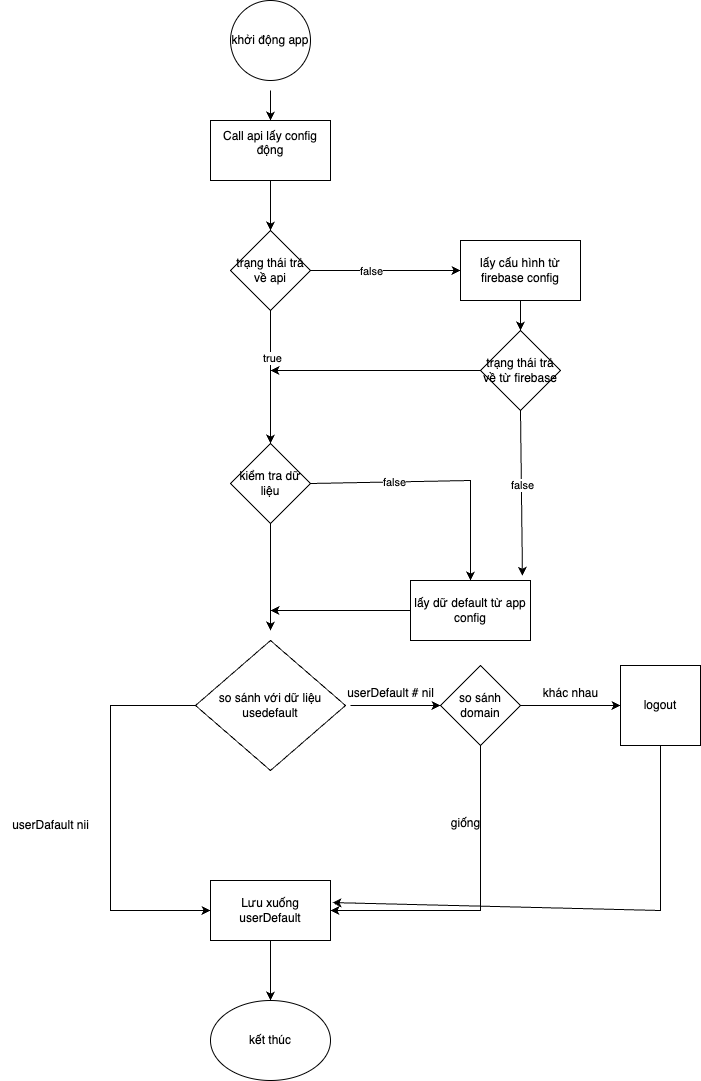

The diagram above was exported from draw.io. Its source (the exported page's mxGraphModel, read from the mxfile embedded in the PNG):
<mxGraphModel dx="1434" dy="761" grid="1" gridSize="10" guides="1" tooltips="1" connect="1" arrows="1" fold="1" page="1" pageScale="1" pageWidth="850" pageHeight="1100" math="0" shadow="0">
  <root>
    <mxCell id="0" />
    <mxCell id="1" parent="0" />
    <mxCell id="uwC1OxtXz6nMXH9Cj8Nq-1" value="khởi động app" style="ellipse;whiteSpace=wrap;html=1;aspect=fixed;" vertex="1" parent="1">
      <mxGeometry x="380" y="20" width="80" height="80" as="geometry" />
    </mxCell>
    <mxCell id="uwC1OxtXz6nMXH9Cj8Nq-2" value="" style="endArrow=classic;html=1;rounded=0;" edge="1" parent="1">
      <mxGeometry width="50" height="50" relative="1" as="geometry">
        <mxPoint x="420" y="110" as="sourcePoint" />
        <mxPoint x="420" y="140" as="targetPoint" />
      </mxGeometry>
    </mxCell>
    <mxCell id="uwC1OxtXz6nMXH9Cj8Nq-4" value="Call api lấy config động&lt;div&gt;&lt;br&gt;&lt;/div&gt;" style="rounded=0;whiteSpace=wrap;html=1;" vertex="1" parent="1">
      <mxGeometry x="360" y="140" width="120" height="60" as="geometry" />
    </mxCell>
    <mxCell id="uwC1OxtXz6nMXH9Cj8Nq-5" value="trạng thái trả về api" style="rhombus;whiteSpace=wrap;html=1;" vertex="1" parent="1">
      <mxGeometry x="380" y="250" width="80" height="80" as="geometry" />
    </mxCell>
    <mxCell id="uwC1OxtXz6nMXH9Cj8Nq-6" value="" style="endArrow=classic;html=1;rounded=0;exitX=0.5;exitY=1;exitDx=0;exitDy=0;" edge="1" parent="1" source="uwC1OxtXz6nMXH9Cj8Nq-4">
      <mxGeometry width="50" height="50" relative="1" as="geometry">
        <mxPoint x="400" y="370" as="sourcePoint" />
        <mxPoint x="420" y="250" as="targetPoint" />
      </mxGeometry>
    </mxCell>
    <mxCell id="uwC1OxtXz6nMXH9Cj8Nq-8" value="" style="endArrow=classic;html=1;rounded=0;exitX=0.5;exitY=1;exitDx=0;exitDy=0;entryX=0.5;entryY=0;entryDx=0;entryDy=0;" edge="1" parent="1" source="uwC1OxtXz6nMXH9Cj8Nq-5" target="uwC1OxtXz6nMXH9Cj8Nq-12">
      <mxGeometry width="50" height="50" relative="1" as="geometry">
        <mxPoint x="400" y="370" as="sourcePoint" />
        <mxPoint x="240" y="390" as="targetPoint" />
        <Array as="points" />
      </mxGeometry>
    </mxCell>
    <mxCell id="uwC1OxtXz6nMXH9Cj8Nq-29" value="true" style="edgeLabel;html=1;align=center;verticalAlign=middle;resizable=0;points=[];" vertex="1" connectable="0" parent="uwC1OxtXz6nMXH9Cj8Nq-8">
      <mxGeometry x="-0.2993" y="1" relative="1" as="geometry">
        <mxPoint as="offset" />
      </mxGeometry>
    </mxCell>
    <mxCell id="uwC1OxtXz6nMXH9Cj8Nq-12" value="kiểm tra dữ liệu" style="rhombus;whiteSpace=wrap;html=1;" vertex="1" parent="1">
      <mxGeometry x="380" y="463" width="80" height="80" as="geometry" />
    </mxCell>
    <mxCell id="uwC1OxtXz6nMXH9Cj8Nq-17" value="Lưu xuống userDefault" style="rounded=0;whiteSpace=wrap;html=1;" vertex="1" parent="1">
      <mxGeometry x="360" y="900" width="120" height="60" as="geometry" />
    </mxCell>
    <mxCell id="uwC1OxtXz6nMXH9Cj8Nq-19" value="lấy cấu hình từ firebase config" style="rounded=0;whiteSpace=wrap;html=1;" vertex="1" parent="1">
      <mxGeometry x="610" y="260" width="120" height="60" as="geometry" />
    </mxCell>
    <mxCell id="uwC1OxtXz6nMXH9Cj8Nq-20" value="" style="endArrow=classic;html=1;rounded=0;entryX=0;entryY=0.5;entryDx=0;entryDy=0;exitX=1;exitY=0.5;exitDx=0;exitDy=0;" edge="1" parent="1" source="uwC1OxtXz6nMXH9Cj8Nq-5" target="uwC1OxtXz6nMXH9Cj8Nq-19">
      <mxGeometry width="50" height="50" relative="1" as="geometry">
        <mxPoint x="400" y="310" as="sourcePoint" />
        <mxPoint x="450" y="260" as="targetPoint" />
      </mxGeometry>
    </mxCell>
    <mxCell id="uwC1OxtXz6nMXH9Cj8Nq-28" value="false" style="edgeLabel;html=1;align=center;verticalAlign=middle;resizable=0;points=[];" vertex="1" connectable="0" parent="uwC1OxtXz6nMXH9Cj8Nq-20">
      <mxGeometry x="-0.2011" relative="1" as="geometry">
        <mxPoint as="offset" />
      </mxGeometry>
    </mxCell>
    <mxCell id="uwC1OxtXz6nMXH9Cj8Nq-25" value="lấy dữ default từ app config" style="rounded=0;whiteSpace=wrap;html=1;" vertex="1" parent="1">
      <mxGeometry x="560" y="600" width="120" height="60" as="geometry" />
    </mxCell>
    <mxCell id="uwC1OxtXz6nMXH9Cj8Nq-33" value="" style="endArrow=classic;html=1;rounded=0;entryX=0.5;entryY=0;entryDx=0;entryDy=0;exitX=1;exitY=0.5;exitDx=0;exitDy=0;" edge="1" parent="1" source="uwC1OxtXz6nMXH9Cj8Nq-12" target="uwC1OxtXz6nMXH9Cj8Nq-25">
      <mxGeometry width="50" height="50" relative="1" as="geometry">
        <mxPoint x="400" y="450" as="sourcePoint" />
        <mxPoint x="450" y="400" as="targetPoint" />
        <Array as="points">
          <mxPoint x="620" y="500" />
        </Array>
      </mxGeometry>
    </mxCell>
    <mxCell id="uwC1OxtXz6nMXH9Cj8Nq-39" value="false" style="edgeLabel;html=1;align=center;verticalAlign=middle;resizable=0;points=[];" vertex="1" connectable="0" parent="uwC1OxtXz6nMXH9Cj8Nq-33">
      <mxGeometry x="-0.3544" relative="1" as="geometry">
        <mxPoint as="offset" />
      </mxGeometry>
    </mxCell>
    <mxCell id="uwC1OxtXz6nMXH9Cj8Nq-34" value="trạng thái trả về từ firebase" style="rhombus;whiteSpace=wrap;html=1;" vertex="1" parent="1">
      <mxGeometry x="630" y="350" width="80" height="80" as="geometry" />
    </mxCell>
    <mxCell id="uwC1OxtXz6nMXH9Cj8Nq-35" value="" style="endArrow=classic;html=1;rounded=0;exitX=0.5;exitY=1;exitDx=0;exitDy=0;entryX=0.5;entryY=0;entryDx=0;entryDy=0;" edge="1" parent="1" source="uwC1OxtXz6nMXH9Cj8Nq-19" target="uwC1OxtXz6nMXH9Cj8Nq-34">
      <mxGeometry width="50" height="50" relative="1" as="geometry">
        <mxPoint x="400" y="450" as="sourcePoint" />
        <mxPoint x="450" y="400" as="targetPoint" />
      </mxGeometry>
    </mxCell>
    <mxCell id="uwC1OxtXz6nMXH9Cj8Nq-36" value="" style="endArrow=classic;html=1;rounded=0;exitX=0;exitY=0.5;exitDx=0;exitDy=0;" edge="1" parent="1" source="uwC1OxtXz6nMXH9Cj8Nq-34">
      <mxGeometry width="50" height="50" relative="1" as="geometry">
        <mxPoint x="400" y="450" as="sourcePoint" />
        <mxPoint x="420" y="390" as="targetPoint" />
      </mxGeometry>
    </mxCell>
    <mxCell id="uwC1OxtXz6nMXH9Cj8Nq-37" value="" style="endArrow=classic;html=1;rounded=0;exitX=0.5;exitY=1;exitDx=0;exitDy=0;entryX=0.933;entryY=-0.08;entryDx=0;entryDy=0;entryPerimeter=0;" edge="1" parent="1" source="uwC1OxtXz6nMXH9Cj8Nq-34" target="uwC1OxtXz6nMXH9Cj8Nq-25">
      <mxGeometry width="50" height="50" relative="1" as="geometry">
        <mxPoint x="400" y="450" as="sourcePoint" />
        <mxPoint x="450" y="400" as="targetPoint" />
      </mxGeometry>
    </mxCell>
    <mxCell id="uwC1OxtXz6nMXH9Cj8Nq-38" value="false" style="edgeLabel;html=1;align=center;verticalAlign=middle;resizable=0;points=[];" vertex="1" connectable="0" parent="uwC1OxtXz6nMXH9Cj8Nq-37">
      <mxGeometry x="-0.0896" y="1" relative="1" as="geometry">
        <mxPoint as="offset" />
      </mxGeometry>
    </mxCell>
    <mxCell id="uwC1OxtXz6nMXH9Cj8Nq-41" value="so sánh với dữ liệu usedefault" style="rhombus;whiteSpace=wrap;html=1;" vertex="1" parent="1">
      <mxGeometry x="345" y="660" width="150" height="130" as="geometry" />
    </mxCell>
    <mxCell id="uwC1OxtXz6nMXH9Cj8Nq-43" value="userDafault nii" style="text;html=1;align=center;verticalAlign=middle;resizable=0;points=[];autosize=1;strokeColor=none;fillColor=none;" vertex="1" parent="1">
      <mxGeometry x="150" y="830" width="100" height="30" as="geometry" />
    </mxCell>
    <mxCell id="uwC1OxtXz6nMXH9Cj8Nq-44" value="" style="endArrow=classic;html=1;rounded=0;exitX=0.5;exitY=1;exitDx=0;exitDy=0;" edge="1" parent="1" source="uwC1OxtXz6nMXH9Cj8Nq-12">
      <mxGeometry width="50" height="50" relative="1" as="geometry">
        <mxPoint x="400" y="730" as="sourcePoint" />
        <mxPoint x="420" y="650" as="targetPoint" />
      </mxGeometry>
    </mxCell>
    <mxCell id="uwC1OxtXz6nMXH9Cj8Nq-45" value="" style="endArrow=classic;html=1;rounded=0;exitX=0;exitY=0.5;exitDx=0;exitDy=0;entryX=0;entryY=0.5;entryDx=0;entryDy=0;" edge="1" parent="1" source="uwC1OxtXz6nMXH9Cj8Nq-41" target="uwC1OxtXz6nMXH9Cj8Nq-17">
      <mxGeometry width="50" height="50" relative="1" as="geometry">
        <mxPoint x="400" y="730" as="sourcePoint" />
        <mxPoint x="260" y="930" as="targetPoint" />
        <Array as="points">
          <mxPoint x="260" y="725" />
          <mxPoint x="260" y="930" />
        </Array>
      </mxGeometry>
    </mxCell>
    <mxCell id="uwC1OxtXz6nMXH9Cj8Nq-48" value="so sánh domain" style="rhombus;whiteSpace=wrap;html=1;" vertex="1" parent="1">
      <mxGeometry x="590" y="685" width="80" height="80" as="geometry" />
    </mxCell>
    <mxCell id="uwC1OxtXz6nMXH9Cj8Nq-49" value="" style="endArrow=classic;html=1;rounded=0;entryX=0;entryY=0.5;entryDx=0;entryDy=0;" edge="1" parent="1" target="uwC1OxtXz6nMXH9Cj8Nq-48">
      <mxGeometry width="50" height="50" relative="1" as="geometry">
        <mxPoint x="500" y="725" as="sourcePoint" />
        <mxPoint x="450" y="680" as="targetPoint" />
      </mxGeometry>
    </mxCell>
    <mxCell id="uwC1OxtXz6nMXH9Cj8Nq-50" value="userDefault # nil" style="text;html=1;align=center;verticalAlign=middle;resizable=0;points=[];autosize=1;strokeColor=none;fillColor=none;" vertex="1" parent="1">
      <mxGeometry x="485" y="698" width="110" height="30" as="geometry" />
    </mxCell>
    <mxCell id="uwC1OxtXz6nMXH9Cj8Nq-53" value="" style="endArrow=classic;html=1;rounded=0;exitX=0.5;exitY=1;exitDx=0;exitDy=0;entryX=1;entryY=0.5;entryDx=0;entryDy=0;" edge="1" parent="1" source="uwC1OxtXz6nMXH9Cj8Nq-48" target="uwC1OxtXz6nMXH9Cj8Nq-17">
      <mxGeometry width="50" height="50" relative="1" as="geometry">
        <mxPoint x="400" y="730" as="sourcePoint" />
        <mxPoint x="630" y="920" as="targetPoint" />
        <Array as="points">
          <mxPoint x="630" y="930" />
        </Array>
      </mxGeometry>
    </mxCell>
    <mxCell id="uwC1OxtXz6nMXH9Cj8Nq-54" value="giống" style="text;html=1;align=center;verticalAlign=middle;resizable=0;points=[];autosize=1;strokeColor=none;fillColor=none;" vertex="1" parent="1">
      <mxGeometry x="590" y="828" width="50" height="30" as="geometry" />
    </mxCell>
    <mxCell id="uwC1OxtXz6nMXH9Cj8Nq-55" value="" style="endArrow=classic;html=1;rounded=0;exitX=1;exitY=0.5;exitDx=0;exitDy=0;" edge="1" parent="1" source="uwC1OxtXz6nMXH9Cj8Nq-48">
      <mxGeometry width="50" height="50" relative="1" as="geometry">
        <mxPoint x="400" y="730" as="sourcePoint" />
        <mxPoint x="770" y="725" as="targetPoint" />
      </mxGeometry>
    </mxCell>
    <mxCell id="uwC1OxtXz6nMXH9Cj8Nq-56" value="logout" style="whiteSpace=wrap;html=1;aspect=fixed;" vertex="1" parent="1">
      <mxGeometry x="770" y="685" width="80" height="80" as="geometry" />
    </mxCell>
    <mxCell id="uwC1OxtXz6nMXH9Cj8Nq-57" value="" style="endArrow=classic;html=1;rounded=0;exitX=0.5;exitY=1;exitDx=0;exitDy=0;entryX=1.016;entryY=0.368;entryDx=0;entryDy=0;entryPerimeter=0;" edge="1" parent="1" source="uwC1OxtXz6nMXH9Cj8Nq-56" target="uwC1OxtXz6nMXH9Cj8Nq-17">
      <mxGeometry width="50" height="50" relative="1" as="geometry">
        <mxPoint x="400" y="730" as="sourcePoint" />
        <mxPoint x="450" y="680" as="targetPoint" />
        <Array as="points">
          <mxPoint x="810" y="930" />
        </Array>
      </mxGeometry>
    </mxCell>
    <mxCell id="uwC1OxtXz6nMXH9Cj8Nq-58" value="khác nhau" style="text;html=1;align=center;verticalAlign=middle;resizable=0;points=[];autosize=1;strokeColor=none;fillColor=none;" vertex="1" parent="1">
      <mxGeometry x="680" y="698" width="80" height="30" as="geometry" />
    </mxCell>
    <mxCell id="uwC1OxtXz6nMXH9Cj8Nq-59" value="kết thúc" style="ellipse;whiteSpace=wrap;html=1;" vertex="1" parent="1">
      <mxGeometry x="360" y="1020" width="120" height="80" as="geometry" />
    </mxCell>
    <mxCell id="uwC1OxtXz6nMXH9Cj8Nq-60" value="" style="endArrow=classic;html=1;rounded=0;exitX=0.5;exitY=1;exitDx=0;exitDy=0;entryX=0.5;entryY=0;entryDx=0;entryDy=0;" edge="1" parent="1" source="uwC1OxtXz6nMXH9Cj8Nq-17" target="uwC1OxtXz6nMXH9Cj8Nq-59">
      <mxGeometry width="50" height="50" relative="1" as="geometry">
        <mxPoint x="400" y="820" as="sourcePoint" />
        <mxPoint x="450" y="770" as="targetPoint" />
      </mxGeometry>
    </mxCell>
    <mxCell id="uwC1OxtXz6nMXH9Cj8Nq-61" value="" style="endArrow=classic;html=1;rounded=0;exitX=0;exitY=0.5;exitDx=0;exitDy=0;" edge="1" parent="1" source="uwC1OxtXz6nMXH9Cj8Nq-25">
      <mxGeometry width="50" height="50" relative="1" as="geometry">
        <mxPoint x="800" y="580" as="sourcePoint" />
        <mxPoint x="420" y="630" as="targetPoint" />
      </mxGeometry>
    </mxCell>
  </root>
</mxGraphModel>